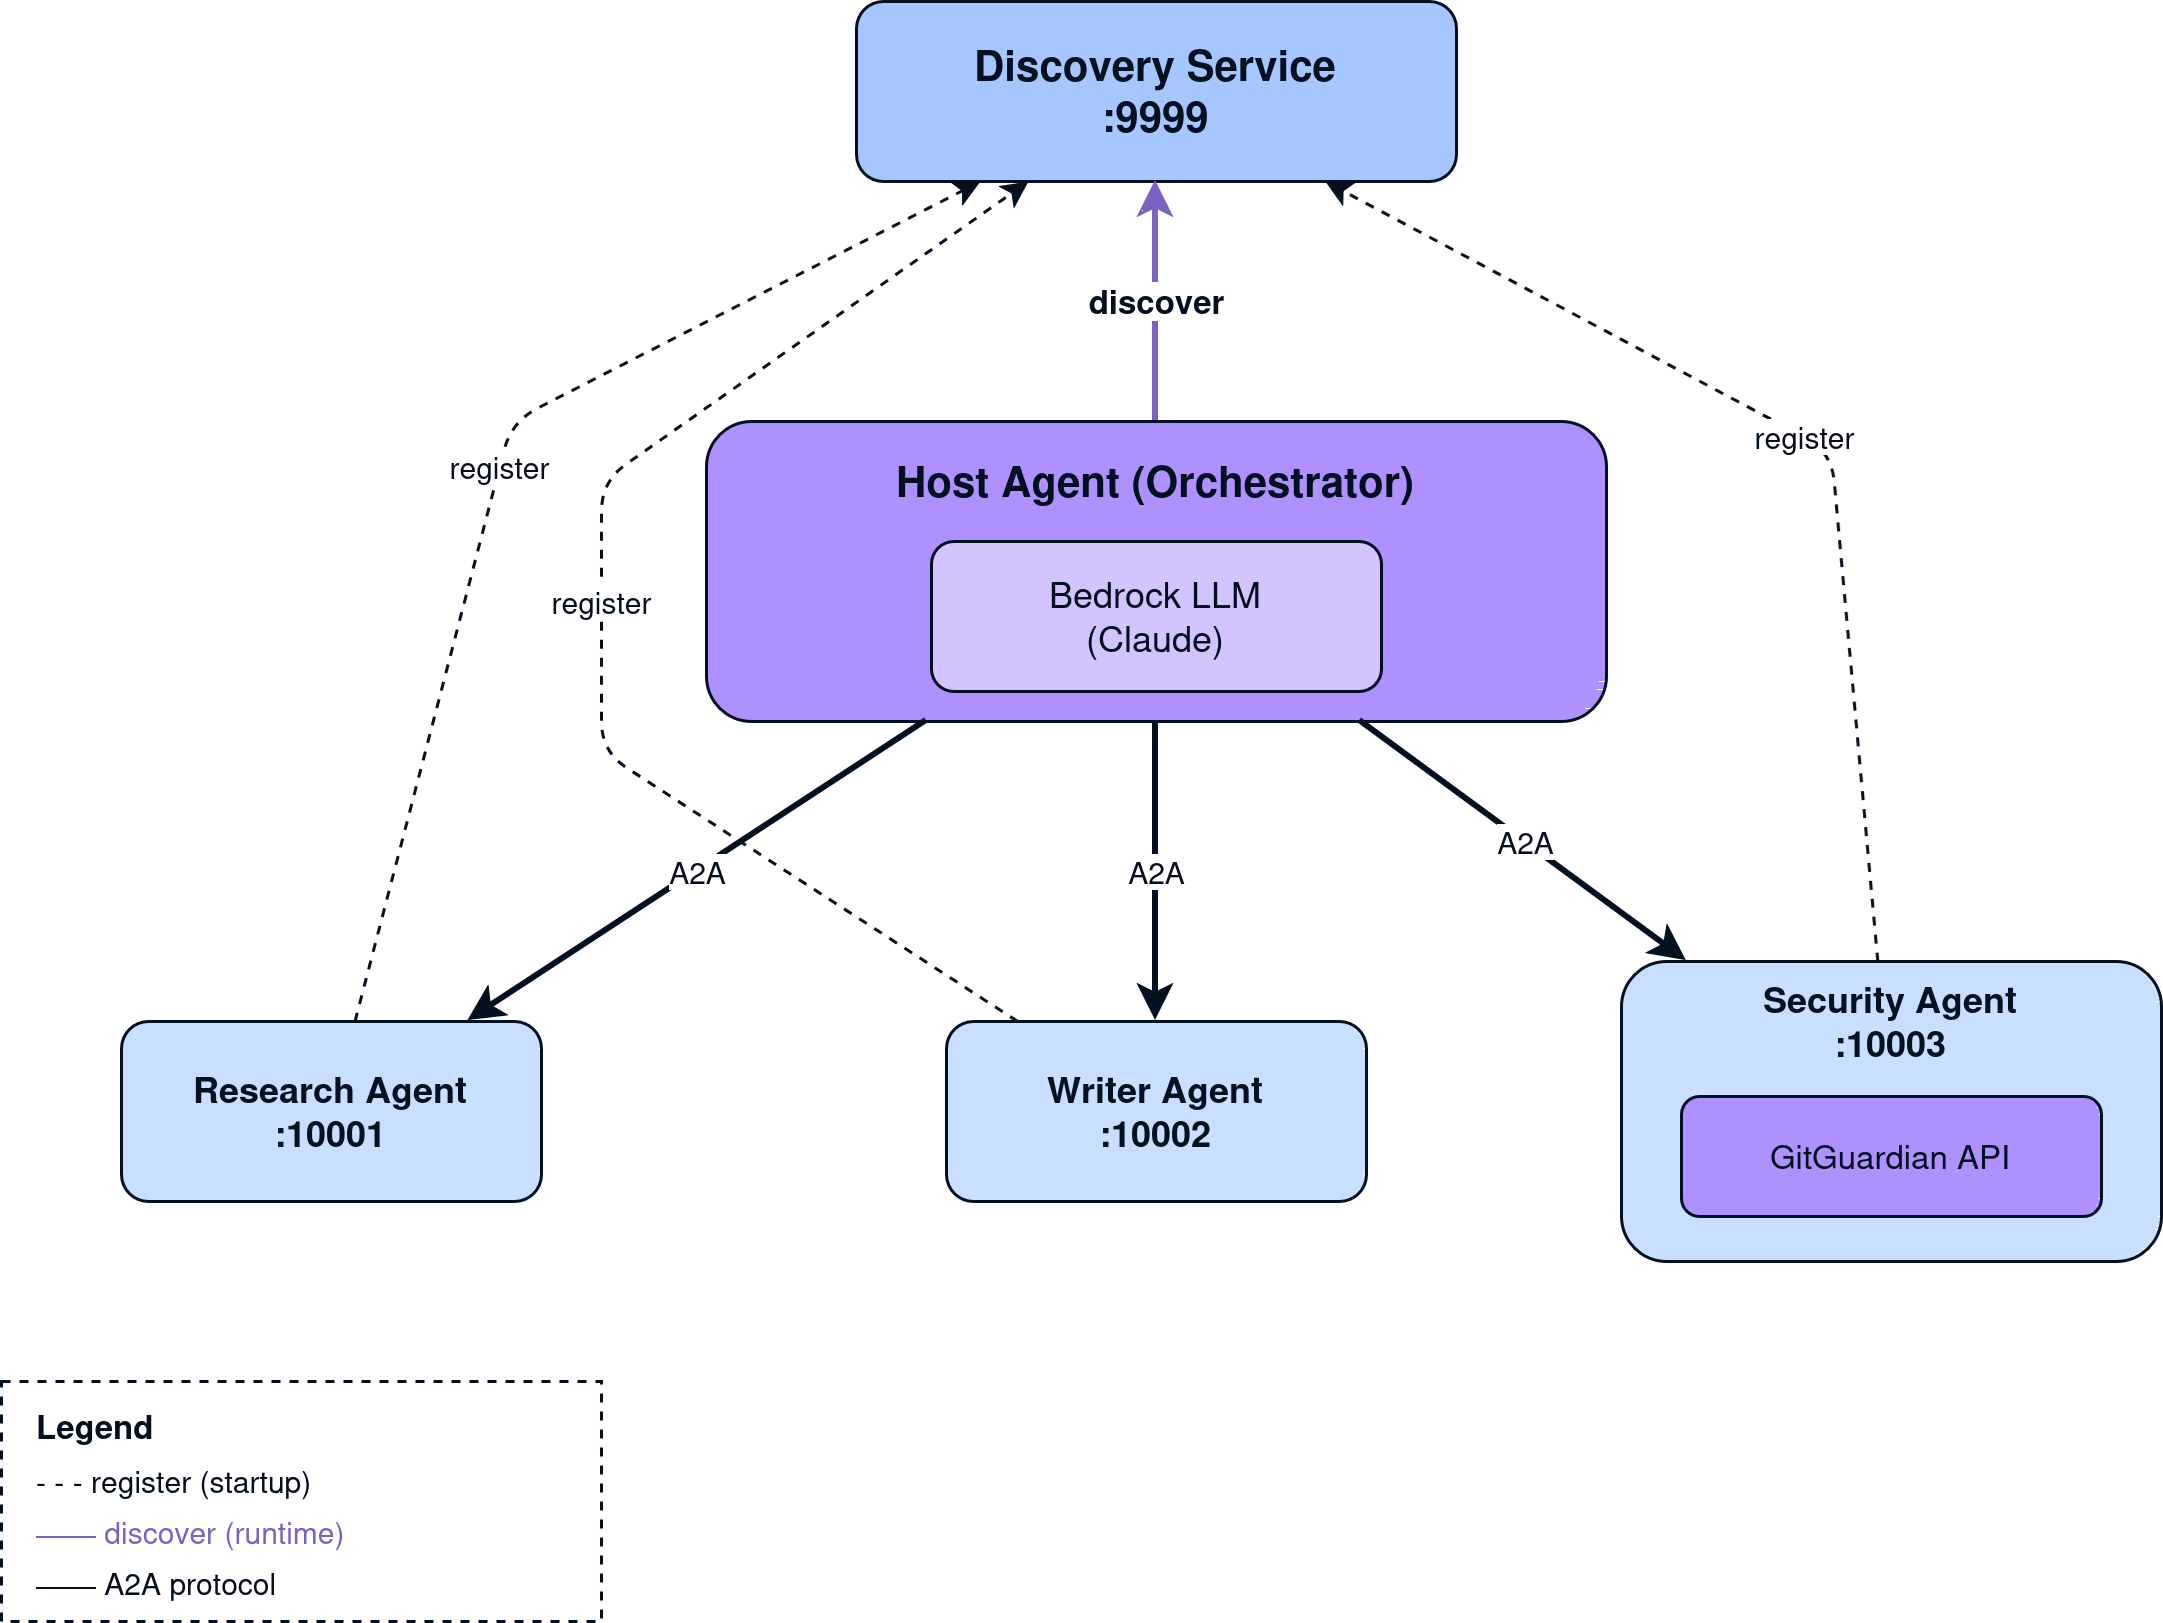

The diagram above was exported from draw.io. Its source (the exported page's mxGraphModel, read from the mxfile embedded in the PNG):
<mxGraphModel dx="2239" dy="1155" grid="1" gridSize="10" guides="1" tooltips="1" connect="1" arrows="1" fold="1" page="1" pageScale="1" pageWidth="850" pageHeight="1100" math="0" shadow="0">
  <root>
    <mxCell id="0" />
    <mxCell id="1" parent="0" />
    <mxCell id="2" parent="1" style="rounded=1;whiteSpace=wrap;html=1;fillColor=#A6C6FF;strokeColor=#03101F;fontStyle=1;fontSize=14;fontColor=#03101F;" value="Discovery Service&#10;:9999" vertex="1">
      <mxGeometry height="60" width="200" x="325" y="40" as="geometry" />
    </mxCell>
    <mxCell id="3" parent="1" style="rounded=1;whiteSpace=wrap;html=1;fillColor=#AE91FE;strokeColor=#03101F;" value="" vertex="1">
      <mxGeometry height="100" width="300" x="275" y="180" as="geometry" />
    </mxCell>
    <mxCell id="4" parent="1" style="text;html=1;strokeColor=none;fillColor=none;align=center;verticalAlign=middle;whiteSpace=wrap;rounded=0;fontStyle=1;fontSize=14;fontColor=#03101F;" value="Host Agent (Orchestrator)" vertex="1">
      <mxGeometry height="20" width="200" x="325" y="190" as="geometry" />
    </mxCell>
    <mxCell id="5" parent="1" style="rounded=1;whiteSpace=wrap;html=1;fillColor=#D4C4FE;strokeColor=#03101F;fontSize=12;fontColor=#03101F;" value="Bedrock LLM&#10;(Claude)" vertex="1">
      <mxGeometry height="50" width="150" x="350" y="220" as="geometry" />
    </mxCell>
    <mxCell id="6" parent="1" style="rounded=1;whiteSpace=wrap;html=1;fillColor=#C8DFFF;strokeColor=#03101F;fontStyle=1;fontSize=12;fontColor=#03101F;" value="Research Agent&#10;:10001" vertex="1">
      <mxGeometry height="60" width="140" x="80" y="380" as="geometry" />
    </mxCell>
    <mxCell id="7" parent="1" style="rounded=1;whiteSpace=wrap;html=1;fillColor=#C8DFFF;strokeColor=#03101F;fontStyle=1;fontSize=12;fontColor=#03101F;" value="Writer Agent&#10;:10002" vertex="1">
      <mxGeometry height="60" width="140" x="355" y="380" as="geometry" />
    </mxCell>
    <mxCell id="8" parent="1" style="rounded=1;whiteSpace=wrap;html=1;fillColor=#C8DFFF;strokeColor=#03101F;" value="" vertex="1">
      <mxGeometry height="100" width="180" x="580" y="360" as="geometry" />
    </mxCell>
    <mxCell id="9" parent="1" style="text;html=1;strokeColor=none;fillColor=none;align=center;verticalAlign=middle;whiteSpace=wrap;rounded=0;fontStyle=1;fontSize=12;fontColor=#03101F;" value="Security Agent&#10;:10003" vertex="1">
      <mxGeometry height="30" width="100" x="620" y="365" as="geometry" />
    </mxCell>
    <mxCell id="10" parent="1" style="rounded=1;whiteSpace=wrap;html=1;fillColor=#AE91FE;strokeColor=#03101F;fontSize=11;fontColor=#03101F;" value="GitGuardian API" vertex="1">
      <mxGeometry height="40" width="140" x="600" y="405" as="geometry" />
    </mxCell>
    <mxCell id="11" edge="1" parent="1" source="6" style="endArrow=classic;html=1;dashed=1;strokeColor=#03101F;fontColor=#03101F;fontSize=10;" target="2" value="register">
      <mxGeometry relative="1" as="geometry">
        <Array as="points">
          <mxPoint x="210" y="180" />
        </Array>
      </mxGeometry>
    </mxCell>
    <mxCell id="12" edge="1" parent="1" source="7" style="endArrow=classic;html=1;dashed=1;strokeColor=#03101F;fontColor=#03101F;fontSize=10;" target="2" value="register">
      <mxGeometry relative="1" as="geometry">
        <Array as="points">
          <mxPoint x="240" y="290" />
          <mxPoint x="240" y="200" />
        </Array>
      </mxGeometry>
    </mxCell>
    <mxCell id="13" edge="1" parent="1" source="8" style="endArrow=classic;html=1;dashed=1;strokeColor=#03101F;fontColor=#03101F;fontSize=10;" target="2" value="register">
      <mxGeometry relative="1" as="geometry">
        <Array as="points">
          <mxPoint x="650" y="190" />
        </Array>
      </mxGeometry>
    </mxCell>
    <mxCell id="14" edge="1" parent="1" source="3" style="endArrow=classic;html=1;strokeColor=#7B61C2;strokeWidth=2;fontColor=#03101F;fontSize=11;fontStyle=1;" target="2" value="discover">
      <mxGeometry relative="1" as="geometry" />
    </mxCell>
    <mxCell id="15" edge="1" parent="1" source="3" style="endArrow=classic;html=1;strokeColor=#03101F;strokeWidth=2;fontColor=#03101F;fontSize=10;" target="6" value="A2A">
      <mxGeometry relative="1" as="geometry" />
    </mxCell>
    <mxCell id="16" edge="1" parent="1" source="3" style="endArrow=classic;html=1;strokeColor=#03101F;strokeWidth=2;fontColor=#03101F;fontSize=10;" target="7" value="A2A">
      <mxGeometry relative="1" as="geometry" />
    </mxCell>
    <mxCell id="17" edge="1" parent="1" source="3" style="endArrow=classic;html=1;strokeColor=#03101F;strokeWidth=2;fontColor=#03101F;fontSize=10;" target="8" value="A2A">
      <mxGeometry relative="1" as="geometry" />
    </mxCell>
    <mxCell id="18" parent="1" style="rounded=0;whiteSpace=wrap;html=1;fillColor=none;strokeColor=#03101F;dashed=1;" value="" vertex="1">
      <mxGeometry height="80" width="200" x="40" y="500" as="geometry" />
    </mxCell>
    <mxCell id="19" parent="1" style="text;html=1;strokeColor=none;fillColor=none;align=left;verticalAlign=middle;whiteSpace=wrap;rounded=0;fontStyle=1;fontSize=11;fontColor=#03101F;" value="Legend" vertex="1">
      <mxGeometry height="20" width="60" x="50" y="505" as="geometry" />
    </mxCell>
    <mxCell id="20" parent="1" style="text;html=1;strokeColor=none;fillColor=none;align=left;verticalAlign=middle;whiteSpace=wrap;rounded=0;fontSize=10;fontColor=#03101F;" value="- - - register (startup)" vertex="1">
      <mxGeometry height="15" width="120" x="50" y="525" as="geometry" />
    </mxCell>
    <mxCell id="21" parent="1" style="text;html=1;strokeColor=none;fillColor=none;align=left;verticalAlign=middle;whiteSpace=wrap;rounded=0;fontSize=10;fontColor=#7B61C2;" value="── discover (runtime)" vertex="1">
      <mxGeometry height="15" width="120" x="50" y="542" as="geometry" />
    </mxCell>
    <mxCell id="22" parent="1" style="text;html=1;strokeColor=none;fillColor=none;align=left;verticalAlign=middle;whiteSpace=wrap;rounded=0;fontSize=10;fontColor=#03101F;" value="── A2A protocol" vertex="1">
      <mxGeometry height="15" width="120" x="50" y="559" as="geometry" />
    </mxCell>
  </root>
</mxGraphModel>